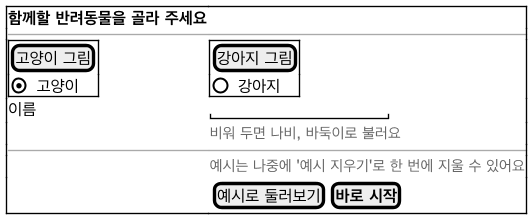

The diagram above was rendered by PlantUML. Its source (embedded in the PNG):
@startsalt ui-pick
!include ui-common.iuml
{+
  <b>함께할 반려동물을 골라 주세요</b> | .
  --|--
  {+
    [고양이 그림]
    (X) 고양이
  } | {+
    [강아지 그림]
    ( ) 강아지
  }
  이름 | "                "
  . | <size:11><color:#666666>비워 두면 나비, 바둑이로 불러요</color></size>
  --|--
  . | <size:11><color:#666666>예시는 나중에 '예시 지우기'로 한 번에 지울 수 있어요</color></size>
  . | { [예시로 둘러보기] | [<b>바로 시작</b>] }
}
@endsalt